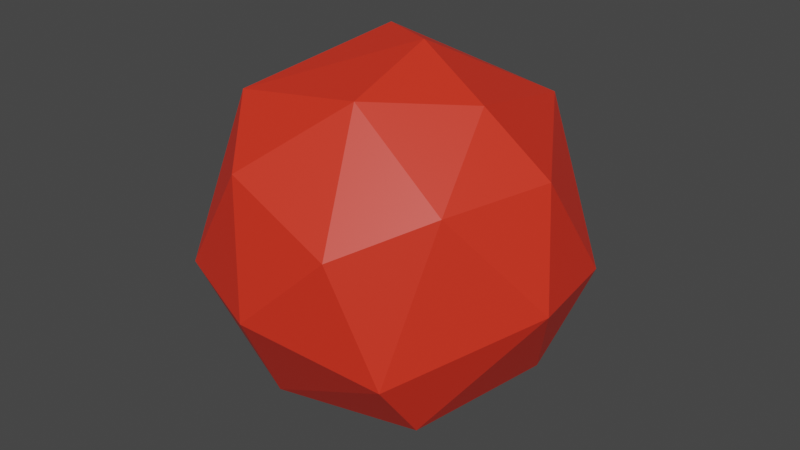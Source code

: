 # Source: apple.blend  (saved by Blender 3.3.6; exported with 4.5.12 LTS)
import bpy
from mathutils import Matrix  # noqa: F401  (used for matrix-valued properties, if any)

bpy.ops.wm.read_factory_settings(use_empty=True)
scene = bpy.context.scene
scene.name = 'Scene'

# ---- collections
col_collection = bpy.data.collections.new('Collection'); scene.collection.children.link(col_collection)

# ---- materials (node trees are filled in below, after node groups)
mat_material_002 = bpy.data.materials.new('Material.002')
mat_material_002.use_transparent_shadow = False
mat_material_002.diffuse_color = (0.8, 0.03225, 0.01274, 1.0)

# ---- material node trees
mat_material_002.use_nodes = True; mat_material_002.node_tree.nodes.clear()
_N = mat_material_002.node_tree.nodes; _L = mat_material_002.node_tree.links
n0 = _N.new('ShaderNodeBsdfPrincipled'); n0.name = 'Principled BSDF'; n0.location = (10, 300)
n0.distribution = 'GGX'
n0.subsurface_method = 'RANDOM_WALK_SKIN'
n0.inputs[0].default_value = (0.8, 0.03225, 0.01274, 1.0)
n0.inputs[27].default_value = (0.0, 0.0, 0.0, 1.0)
n0.inputs[28].default_value = 1.0
n1 = _N.new('ShaderNodeOutputMaterial'); n1.name = 'Material Output'; n1.location = (320, 270)
_L.new(n0.outputs[0], n1.inputs[0])
n1.is_active_output = True

# ---- world
world_world = bpy.data.worlds.new('World'); scene.world = world_world
world_world.use_nodes = True; world_world.node_tree.nodes.clear()
_N = world_world.node_tree.nodes; _L = world_world.node_tree.links
n0 = _N.new('ShaderNodeOutputWorld'); n0.name = 'World Output'; n0.location = (300, 300)
n1 = _N.new('ShaderNodeBackground'); n1.name = 'Background'; n1.location = (10, 300)
n1.inputs[0].default_value = (0.05088, 0.05088, 0.05088, 1.0)
_L.new(n1.outputs[0], n0.inputs[0])
n0.is_active_output = True
world_world.color = (0.05088, 0.05088, 0.05088)
world_world.use_sun_shadow = False
world_world.sun_shadow_jitter_overblur = 0.0

# ---- meshes
me_sphere_002 = bpy.data.meshes.new('Sphere.002')
me_sphere_002.from_pydata([(-0.2672, 0.8634, -0.4908), (0.003937, 1.031, 0.1338), (0.2235, 0.8392, -0.5883), (0.5819, 0.7877, -0.3285), (0.1388, 0.04137, 1.013), (0.4588, 0.7071, 0.6393), (0.9367, 0.4262, -0.09808), (0.7598, 0.2201, -0.6414), (0.9027, 0.003144, 0.5123), (1.029, -0.1468, -0.07441), (0.5972, -0.1029, 0.8334), (0.7175, -0.5545, 0.4833), (0.3635, -0.9225, 0.2987), (0.578, -0.8078, -0.3394), (0.5556, -0.5115, -0.7263), (0.3021, 0.03351, -0.9949), (0.184, -0.5032, 0.8701), (-0.2447, -0.861, 0.5211), (-0.08761, -1.016, -0.1387), (-0.2589, -0.6296, -0.7906), (-0.6588, -0.7867, -0.1041), (-0.527, -0.5065, 0.7649), (-0.9894, -0.2154, 0.2581), (-0.8814, -0.2589, -0.4964), (-0.7462, 0.1893, -0.6619), (-0.3005, 0.02415, -0.9841), (-0.7515, 0.2678, 0.6578), (-0.2335, 0.2438, 0.9775), (-0.8591, 0.5708, -0.2089), (-0.4826, 0.8281, 0.4282), (-0.2683, 0.4741, -0.8645)], [], [(30, 15, 25), (1, 3, 2), (3, 5, 6), (3, 7, 2), (4, 10, 5), (6, 8, 9), (7, 9, 14), (9, 11, 13), (4, 16, 10), (10, 16, 11), (11, 16, 12), (12, 18, 13), (13, 19, 14), (14, 19, 15), (12, 17, 18), (13, 18, 19), (19, 25, 15), (18, 17, 20), (16, 4, 21), (18, 20, 19), (19, 20, 23), (20, 21, 22), (22, 23, 20), (19, 23, 25), (21, 27, 26), (22, 28, 23), (22, 26, 28), (25, 24, 30), (28, 30, 24), (27, 29, 26), (29, 0, 28), (1, 2, 0), (29, 27, 5), (29, 5, 1), (30, 2, 15), (27, 4, 5), (1, 5, 3), (2, 7, 15), (7, 3, 6), (6, 5, 8), (8, 5, 10), (7, 6, 9), (15, 7, 14), (9, 8, 11), (9, 13, 14), (8, 10, 11), (13, 11, 12), (12, 16, 17), (16, 21, 17), (20, 17, 21), (4, 27, 21), (22, 21, 26), (25, 23, 24), (24, 23, 28), (28, 26, 29), (28, 0, 30), (29, 1, 0), (30, 0, 2)])
me_sphere_002.polygons.foreach_set('use_smooth', [0, 0, 0, 0, 0, 0, 1, 0, 1, 0, 0, 0, 0, 0, 0, 0, 0, 0, 0, 0, 0, 0, 0, 0, 0, 0, 0, 1, 0, 0, 0, 0, 0, 0, 0, 1, 0, 0, 0, 0, 0, 0, 0, 0, 0, 0, 1, 0, 0, 1, 0, 0, 1, 0, 0, 0, 1, 0])
_uv = me_sphere_002.uv_layers.new(name='UVMap')
_uv.uv.foreach_set('vector', [0.8282, 0.1815, 0.5098, 0.1192, 0.8789, 0.09088, 0.752, 0.5436, 0.6426, 0.4053, 0.7023, 0.3108, 0.6426, 0.4053, 0.6608, 0.7109, 0.5656, 0.4702, 0.6426, 0.4053, 0.546, 0.2825, 0.7023, 0.3108, 0.4973, 0.9293, 0.4712, 0.7971, 0.6608, 0.7109, 0.5656, 0.4702, 0.4987, 0.6505, 0.4744, 0.4749, 0.546, 0.2825, 0.4744, 0.4749, 0.3827, 0.2591, 0.4744, 0.4749, 0.3914, 0.6553, 0.3458, 0.4059, 0.4973, 0.9293, 0.3038, 0.8235, 0.4712, 0.7971, 0.4712, 0.7971, 0.3038, 0.8235, 0.3914, 0.6553, 0.3914, 0.6553, 0.3038, 0.8235, 0.3121, 0.5925, 0.3121, 0.5925, 0.2381, 0.4535, 0.3458, 0.4059, 0.3458, 0.4059, 0.1868, 0.2333, 0.3827, 0.2591, 0.3827, 0.2591, 0.1868, 0.2333, 0.5098, 0.1192, 0.3121, 0.5925, 0.2038, 0.667, 0.2381, 0.4535, 0.3458, 0.4059, 0.2381, 0.4535, 0.1868, 0.2333, 0.1868, 0.2333, 0.04994, 0.1013, 0.5098, 0.1192, 0.2381, 0.4535, 0.2038, 0.667, 0.1395, 0.4694, 0.3038, 0.8235, 0.4973, 0.9293, 0.1097, 0.7616, 0.2381, 0.4535, 0.1395, 0.4694, 0.1868, 0.2333, 0.1868, 0.2333, 0.1395, 0.4694, 0.05241, 0.3468, 0.1395, 0.4694, 0.1097, 0.7616, 0.03529, 0.5701, 0.03529, 0.5701, 0.05241, 0.3468, 0.1395, 0.4694, 0.1868, 0.2333, 0.05241, 0.3468, 0.04994, 0.1013, 0.1097, 0.7616, 0.03115, 0.9116, 0.0, 0.7844, 0.9963, 0.5849, 0.9077, 0.4346, 0.9922, 0.3993, 0.9963, 0.5849, 0.9421, 0.7182, 0.9077, 0.4346, 0.8789, 0.09088, 0.9598, 0.2785, 0.8282, 0.1815, 0.9077, 0.4346, 0.8282, 0.1815, 0.9598, 0.2785, 0.8778, 0.8755, 0.8358, 0.6358, 0.9421, 0.7182, 0.8358, 0.6358, 0.7958, 0.3435, 0.9077, 0.4346, 0.752, 0.5436, 0.7023, 0.3108, 0.7958, 0.3435, 0.8358, 0.6358, 0.8778, 0.8755, 0.6608, 0.7109, 0.8358, 0.6358, 0.6608, 0.7109, 0.752, 0.5436, 0.8282, 0.1815, 0.7023, 0.3108, 0.5098, 0.1192, 0.8778, 0.8755, 0.4973, 0.9293, 0.6608, 0.7109, 0.752, 0.5436, 0.6608, 0.7109, 0.6426, 0.4053, 0.7023, 0.3108, 0.546, 0.2825, 0.5098, 0.1192, 0.546, 0.2825, 0.6426, 0.4053, 0.5656, 0.4702, 0.5656, 0.4702, 0.6608, 0.7109, 0.4987, 0.6505, 0.4987, 0.6505, 0.6608, 0.7109, 0.4712, 0.7971, 0.546, 0.2825, 0.5656, 0.4702, 0.4744, 0.4749, 0.5098, 0.1192, 0.546, 0.2825, 0.3827, 0.2591, 0.4744, 0.4749, 0.4987, 0.6505, 0.3914, 0.6553, 0.4744, 0.4749, 0.3458, 0.4059, 0.3827, 0.2591, 0.4987, 0.6505, 0.4712, 0.7971, 0.3914, 0.6553, 0.3458, 0.4059, 0.3914, 0.6553, 0.3121, 0.5925, 0.3121, 0.5925, 0.3038, 0.8235, 0.2038, 0.667, 0.3038, 0.8235, 0.1097, 0.7616, 0.2038, 0.667, 0.1395, 0.4694, 0.2038, 0.667, 0.1097, 0.7616, 0.4973, 0.9293, 0.03115, 0.9116, 0.1097, 0.7616, 0.03529, 0.5701, 0.1097, 0.7616, 0.0, 0.7844, 0.04994, 0.1013, 0.05241, 0.3468, 0.0, 0.273, 0.9598, 0.2785, 0.9922, 0.3993, 0.9077, 0.4346, 0.9077, 0.4346, 0.9421, 0.7182, 0.8358, 0.6358, 0.9077, 0.4346, 0.7958, 0.3435, 0.8282, 0.1815, 0.8358, 0.6358, 0.752, 0.5436, 0.7958, 0.3435, 0.8282, 0.1815, 0.7958, 0.3435, 0.7023, 0.3108])
me_sphere_002.materials.append(mat_material_002)
me_sphere_002.update()
me_sphere_002.normals_split_custom_set([tuple(v) for v in zip(*[iter([-0.0212, 0.2584, -0.9658, -0.0212, 0.2584, -0.9658, -0.0212, 0.2584, -0.9658, 0.2615, 0.9496, -0.1727, 0.2615, 0.9496, -0.1727, 0.2615, 0.9496, -0.1727, 0.6583, 0.7386, 0.1452, 0.6583, 0.7386, 0.1452, 0.6583, 0.7386, 0.1452, 0.5465, 0.5291, -0.6491, 0.5465, 0.5291, -0.6491, 0.5465, 0.5291, -0.6491, 0.4251, 0.2789, 0.8611, 0.4251, 0.2789, 0.8611, 0.4251, 0.2789, 0.8611, 0.972, 0.1642, 0.1679, 0.972, 0.1642, 0.1679, 0.972, 0.1642, 0.1679, 0.8404, -0.1751, -0.5129, 0.8404, -0.1751, -0.5129, 0.8404, -0.1751, -0.5129, 0.8181, -0.5739, 0.03791, 0.8181, -0.5739, 0.03791, 0.8181, -0.5739, 0.03791, 0.2952, -0.2194, 0.9299, 0.2952, -0.2194, 0.9299, 0.2952, -0.2194, 0.9299, 0.4972, -0.4449, 0.7449, 0.4972, -0.4449, 0.7449, 0.4972, -0.4449, 0.7449, 0.3849, -0.6823, 0.6216, 0.3849, -0.6823, 0.6216, 0.3849, -0.6823, 0.6216, 0.2755, -0.958, -0.07961, 0.2755, -0.958, -0.07961, 0.2755, -0.958, -0.07961, 0.1608, -0.779, -0.606, 0.1608, -0.779, -0.606, 0.1608, -0.779, -0.606, 0.1285, -0.3896, -0.912, 0.1285, -0.3896, -0.912, 0.1285, -0.3896, -0.912, -0.01629, -0.9743, 0.2248, -0.01629, -0.9743, 0.2248, -0.01629, -0.9743, 0.2248, 0.1046, -0.8433, -0.5272, 0.1046, -0.8433, -0.5272, 0.1046, -0.8433, -0.5272, -0.01263, -0.2846, -0.9586, -0.01263, -0.2846, -0.9586, -0.01263, -0.2846, -0.9586, -0.3624, -0.9229, 0.1303, -0.3624, -0.9229, 0.1303, -0.3624, -0.9229, 0.1303, -0.1401, -0.2621, 0.9548, -0.1401, -0.2621, 0.9548, -0.1401, -0.2621, 0.9548, -0.3617, -0.8407, -0.4031, -0.3617, -0.8407, -0.4031, -0.3617, -0.8407, -0.4031, -0.6053, -0.6233, -0.4952, -0.6053, -0.6233, -0.4952, -0.6053, -0.6233, -0.4952, -0.7254, -0.6154, 0.3084, -0.7254, -0.6154, 0.3084, -0.7254, -0.6154, 0.3084, -0.8875, -0.4495, -0.1012, -0.8875, -0.4495, -0.1012, -0.8875, -0.4495, -0.1012, -0.5383, -0.2705, -0.7982, -0.5383, -0.2705, -0.7982, -0.5383, -0.2705, -0.7982, -0.5261, -0.03502, 0.8497, -0.5261, -0.03502, 0.8497, -0.5261, -0.03502, 0.8497, -0.9863, 0.07696, -0.1457, -0.9863, 0.07696, -0.1457, -0.9863, 0.07696, -0.1457, -0.9349, 0.2826, 0.2149, -0.9349, 0.2826, 0.2149, -0.9349, 0.2826, 0.2149, -0.5994, -0.06067, -0.7981, -0.523, 0.2034, -0.8277, -0.5024, 0.2556, -0.826, -0.581, 0.5454, -0.6041, -0.581, 0.5454, -0.6041, -0.581, 0.5454, -0.6041, -0.4339, 0.512, 0.7414, -0.4339, 0.512, 0.7414, -0.4339, 0.512, 0.7414, -0.4709, 0.8789, -0.07667, -0.4709, 0.8789, -0.07667, -0.4709, 0.8789, -0.07667, -0.003627, 0.9662, -0.2577, -0.003627, 0.9662, -0.2577, -0.003627, 0.9662, -0.2577, -0.08132, 0.664, 0.7433, -0.08132, 0.664, 0.7433, -0.08132, 0.664, 0.7433, -0.01585, 0.8354, 0.5494, -0.01585, 0.8354, 0.5494, -0.01585, 0.8354, 0.5494, 0.1527, 0.457, -0.8762, 0.1527, 0.457, -0.8762, 0.1527, 0.457, -0.8762, 0.1483, 0.4288, 0.8911, 0.1483, 0.4288, 0.8911, 0.1483, 0.4288, 0.8911, 0.4727, 0.8712, 0.1327, 0.4727, 0.8712, 0.1327, 0.4727, 0.8712, 0.1327, 0.4297, 0.4398, -0.7886, 0.4297, 0.4398, -0.7886, 0.4297, 0.4398, -0.7886, 0.7661, 0.4773, -0.4305, 0.7661, 0.4773, -0.4305, 0.7661, 0.4773, -0.4305, 0.8176, 0.4509, 0.358, 0.8176, 0.4509, 0.358, 0.8176, 0.4509, 0.358, 0.6474, 0.2804, 0.7087, 0.6474, 0.2804, 0.7087, 0.6474, 0.2804, 0.7087, 0.9259, 0.1353, -0.3527, 0.9259, 0.1353, -0.3527, 0.9259, 0.1353, -0.3527, 0.6308, -0.08654, -0.7711, 0.6308, -0.08654, -0.7711, 0.6308, -0.08654, -0.7711, 0.9076, -0.3157, 0.2767, 0.9076, -0.3157, 0.2767, 0.9076, -0.3157, 0.2767, 0.8298, -0.4188, -0.3689, 0.8298, -0.4188, -0.3689, 0.8298, -0.4188, -0.3689, 0.7401, -0.2776, 0.6126, 0.7401, -0.2776, 0.6126, 0.7401, -0.2776, 0.6126, 0.6903, -0.7161, 0.1033, 0.6903, -0.7161, 0.1033, 0.6903, -0.7161, 0.1033, 0.1465, -0.775, 0.6147, 0.1465, -0.775, 0.6147, 0.1465, -0.775, 0.6147, -0.1118, -0.622, 0.775, -0.1118, -0.622, 0.775, -0.1118, -0.622, 0.775, -0.6184, -0.7157, 0.3245, -0.6184, -0.7157, 0.3245, -0.6184, -0.7157, 0.3245, -0.1974, -0.195, 0.9607, -0.1974, -0.195, 0.9607, -0.1974, -0.195, 0.9607, -0.7696, -0.1369, 0.6236, -0.7696, -0.1369, 0.6236, -0.7696, -0.1369, 0.6236, -0.5994, -0.06067, -0.7981, -0.6082, -0.107, -0.7865, -0.523, 0.2034, -0.8277, -0.9234, 0.1476, -0.3544, -0.9234, 0.1476, -0.3544, -0.9234, 0.1476, -0.3544, -0.8166, 0.5058, 0.2782, -0.8166, 0.5058, 0.2782, -0.8166, 0.5058, 0.2782, -0.5656, 0.5719, -0.5941, -0.5656, 0.5719, -0.5941, -0.5656, 0.5719, -0.5941, -0.4162, 0.9071, -0.06277, -0.4162, 0.9071, -0.06277, -0.4162, 0.9071, -0.06277, -0.1085, 0.6886, -0.717, -0.1085, 0.6886, -0.717, -0.1085, 0.6886, -0.717])] * 3)])

# ---- objects
ob_sphere = bpy.data.objects.new('Sphere', me_sphere_002)

# ---- transforms, parenting, visibility, modifiers, constraints
ob_sphere.location = (0.0, 0.0, 0.0)
ob_sphere.rotation_mode = 'QUATERNION'
ob_sphere.rotation_quaternion = (1.0, 0.0, 0.0, 0.0)

# ---- collection membership
scene.collection.objects.link(ob_sphere)

# ---- scene / render settings (as saved in the file)
scene.frame_start = 1; scene.frame_end = 250; scene.frame_set(1)
scene.render.engine = 'BLENDER_EEVEE_NEXT'
scene.cycles.sampling_pattern = 'TABULATED_SOBOL'
scene.cycles.use_light_tree = False
scene.view_settings.view_transform = 'Filmic'
bpy.context.view_layer.update()

# ---- added for rendering (the .blend has no active camera and no usable light): camera, sun
cam_auto = bpy.data.cameras.new('AutoCamera')
cam_auto.lens = 50.0
cam_auto.sensor_width = 36.0
cam_auto.clip_end = 1000.0
ob_auto_camera = bpy.data.objects.new('AutoCamera', cam_auto)
scene.collection.objects.link(ob_auto_camera)
ob_auto_camera.location = (3.26442, -3.88577, 2.60459)
ob_auto_camera.rotation_euler = (1.09748, -7.21219e-08, 0.694738)
scene.camera = ob_auto_camera
light_auto_sun = bpy.data.lights.new('AutoSun', 'SUN')
light_auto_sun.energy = 3.0
light_auto_sun.angle = 0.0523599
ob_auto_sun = bpy.data.objects.new('AutoSun', light_auto_sun)
scene.collection.objects.link(ob_auto_sun)
ob_auto_sun.rotation_euler = (0.872665, 0.174533, 0.523599)
bpy.context.view_layer.update()
